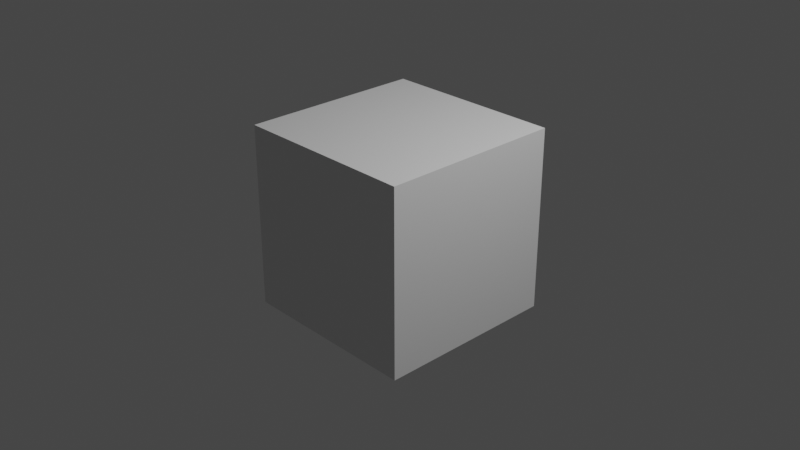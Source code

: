 # Source: Cube.blend  (saved by Blender 3.4.6; exported with 4.5.12 LTS)
import bpy
from mathutils import Matrix  # noqa: F401  (used for matrix-valued properties, if any)

bpy.ops.wm.read_factory_settings(use_empty=True)
scene = bpy.context.scene
scene.name = 'Scene'

# ---- collections
col_collection = bpy.data.collections.new('Collection'); scene.collection.children.link(col_collection)

# ---- materials (node trees are filled in below, after node groups)
mat_material = bpy.data.materials.new('Material')
mat_material.alpha_threshold = 0.0
mat_material.use_transparent_shadow = False
mat_material.roughness = 0.5
mat_material.line_color = (0.0, 0.0, 0.0, 1.0)

# ---- material node trees
mat_material.use_nodes = True; mat_material.node_tree.nodes.clear()
_N = mat_material.node_tree.nodes; _L = mat_material.node_tree.links
n0 = _N.new('ShaderNodeOutputMaterial'); n0.name = 'Material Output'; n0.location = (300, 300)
n1 = _N.new('ShaderNodeBsdfPrincipled'); n1.name = 'Principled BSDF'; n1.location = (10, 300)
n1.distribution = 'GGX'
n1.subsurface_method = 'RANDOM_WALK_SKIN'
n1.inputs[3].default_value = 1.45
n1.inputs[27].default_value = (0.0, 0.0, 0.0, 1.0)
n1.inputs[28].default_value = 1.0
_L.new(n1.outputs[0], n0.inputs[0])
n0.is_active_output = True

# ---- world
world_world = bpy.data.worlds.new('World'); scene.world = world_world
world_world.use_nodes = True; world_world.node_tree.nodes.clear()
_N = world_world.node_tree.nodes; _L = world_world.node_tree.links
n0 = _N.new('ShaderNodeOutputWorld'); n0.name = 'World Output'; n0.location = (300, 300)
n1 = _N.new('ShaderNodeBackground'); n1.name = 'Background'; n1.location = (10, 300)
n1.inputs[0].default_value = (0.05088, 0.05088, 0.05088, 1.0)
_L.new(n1.outputs[0], n0.inputs[0])
n0.is_active_output = True
world_world.color = (0.05088, 0.05088, 0.05088)
world_world.use_sun_shadow = False
world_world.sun_shadow_jitter_overblur = 0.0

# ---- cameras
cam_camera = bpy.data.cameras.new('Camera')
cam_camera.clip_end = 100.0
cam_camera.ortho_scale = 7.314

# ---- lights
light_light = bpy.data.lights.new('Light', 'POINT')
light_light.transmission_factor = 0.0
light_light.energy = 1000.0
light_light.shadow_soft_size = 0.1
light_light.shadow_maximum_resolution = 0.006
light_light.use_absolute_resolution = True

# ---- meshes
me_cube = bpy.data.meshes.new('Cube')
me_cube.from_pydata([(1.0, 1.0, 1.0), (1.0, 1.0, -1.0), (1.0, -1.0, 1.0), (1.0, -1.0, -1.0), (-1.0, 1.0, 1.0), (-1.0, 1.0, -1.0), (-1.0, -1.0, 1.0), (-1.0, -1.0, -1.0)], [], [(4, 5, 6), (5, 4, 1), (6, 2, 4), (0, 1, 4), (7, 6, 5), (0, 4, 2), (7, 2, 6), (3, 2, 7), (2, 3, 0), (1, 0, 3), (7, 1, 3), (5, 1, 7)])
_uv = me_cube.uv_layers.new(name='UVMap')
_uv.uv.foreach_set('vector', [0.5, 0.25, 0.5, 0.5, 0.25, 0.25, 0.5, 0.5, 0.5, 0.25, 0.75, 0.5, 0.25, 0.25, 0.25, 8.655e-05, 0.5, 0.25, 0.75, 0.25, 0.75, 0.5, 0.5, 0.25, 0.25, 0.5, 0.25, 0.25, 0.5, 0.5, 0.5, 8.655e-05, 0.5, 0.25, 0.25, 8.655e-05, 0.25, 0.5, 8.655e-05, 0.25, 0.25, 0.25, 8.655e-05, 0.5, 8.655e-05, 0.25, 0.25, 0.5, 0.25, 0.9999, 0.25, 0.75, 0.5, 0.9999, 0.5, 0.75, 0.5, 0.9999, 0.25, 0.75, 0.25, 0.5, 0.5, 0.75, 0.25, 0.75, 0.5, 0.5, 0.5, 0.75, 0.25, 0.5])
me_cube.materials.append(mat_material)
me_cube.use_mirror_vertex_groups = False
me_cube.update()

# ---- objects
ob_cube = bpy.data.objects.new('Cube', me_cube)
ob_light = bpy.data.objects.new('Light', light_light)
ob_camera = bpy.data.objects.new('Camera', cam_camera)

# ---- transforms, parenting, visibility, modifiers, constraints
ob_cube.location = (0.0, 0.0, 0.0)
ob_cube.lock_rotations_4d = False
ob_cube.empty_display_type = 'ARROWS'
ob_cube.lineart.crease_threshold = 0.0
ob_light.location = (4.076, 1.005, 5.904)
ob_light.rotation_euler = (0.6503, 0.05522, 1.866)
ob_light.lock_rotations_4d = False
ob_light.empty_display_type = 'ARROWS'
ob_light.color = (0.0, 0.0, 0.0, 0.0)
ob_light.lineart.crease_threshold = 0.0
ob_camera.location = (7.359, -6.926, 4.958)
ob_camera.rotation_euler = (1.109, 0.0, 0.8149)
ob_camera.lock_rotations_4d = False
ob_camera.empty_display_type = 'ARROWS'
ob_camera.color = (0.0, 0.0, 0.0, 0.0)
ob_camera.display_type = 'WIRE'
ob_camera.lineart.crease_threshold = 0.0

# ---- collection membership
col_collection.objects.link(ob_cube)
col_collection.objects.link(ob_light)
col_collection.objects.link(ob_camera)

# ---- scene / render settings (as saved in the file)
scene.camera = ob_camera
scene.frame_start = 1; scene.frame_end = 250; scene.frame_set(1)
scene.render.engine = 'BLENDER_EEVEE_NEXT'
scene.cycles.sampling_pattern = 'TABULATED_SOBOL'
scene.cycles.use_light_tree = False
scene.view_settings.view_transform = 'Filmic'
bpy.context.view_layer.update()
